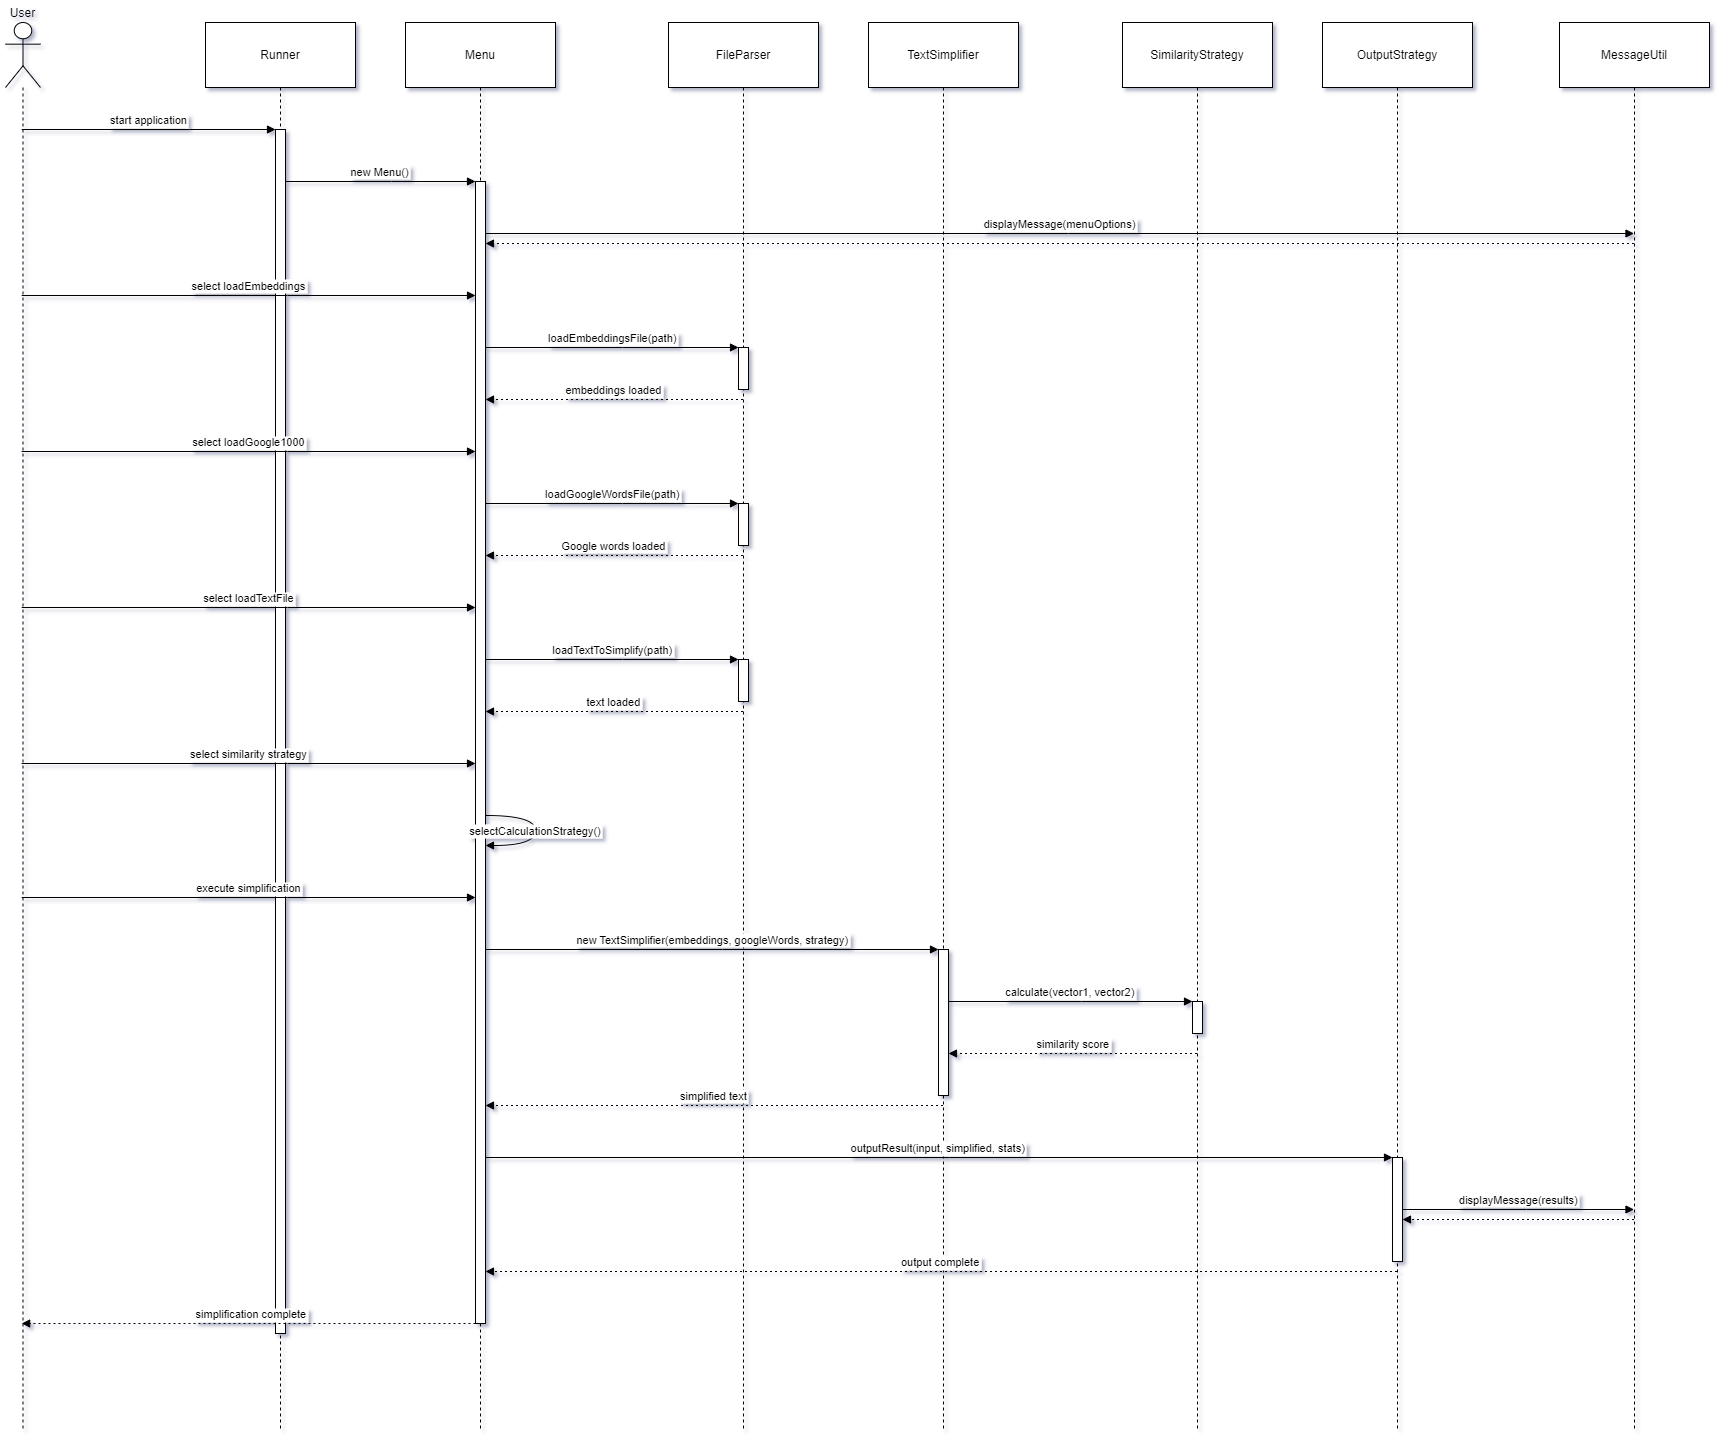

The diagram above was exported from draw.io. Its source (the exported page's mxGraphModel, read from the mxfile embedded in the PNG):
<mxGraphModel dx="3771" dy="2176" grid="1" gridSize="10" guides="1" tooltips="1" connect="1" arrows="1" fold="1" page="1" pageScale="1" pageWidth="1100" pageHeight="850" background="none" math="0" shadow="0">
  <root>
    <mxCell id="0" />
    <mxCell id="1" parent="0" />
    <mxCell id="Dv7nqqt7feS5nDhgDDEU-42" value="User" style="shape=umlLifeline;perimeter=lifelinePerimeter;whiteSpace=wrap;container=1;dropTarget=0;collapsible=0;recursiveResize=0;outlineConnect=0;portConstraint=eastwest;newEdgeStyle={&quot;edgeStyle&quot;:&quot;elbowEdgeStyle&quot;,&quot;elbow&quot;:&quot;vertical&quot;,&quot;curved&quot;:0,&quot;rounded&quot;:0};participant=umlActor;verticalAlign=bottom;labelPosition=center;verticalLabelPosition=top;align=center;size=65;" vertex="1" parent="1">
      <mxGeometry x="1090" y="20" width="35" height="1406" as="geometry" />
    </mxCell>
    <mxCell id="Dv7nqqt7feS5nDhgDDEU-43" value="Runner" style="shape=umlLifeline;perimeter=lifelinePerimeter;whiteSpace=wrap;container=1;dropTarget=0;collapsible=0;recursiveResize=0;outlineConnect=0;portConstraint=eastwest;newEdgeStyle={&quot;edgeStyle&quot;:&quot;elbowEdgeStyle&quot;,&quot;elbow&quot;:&quot;vertical&quot;,&quot;curved&quot;:0,&quot;rounded&quot;:0};size=65;" vertex="1" parent="1">
      <mxGeometry x="1290" y="20" width="150" height="1406" as="geometry" />
    </mxCell>
    <mxCell id="Dv7nqqt7feS5nDhgDDEU-44" value="" style="points=[];perimeter=orthogonalPerimeter;outlineConnect=0;targetShapes=umlLifeline;portConstraint=eastwest;newEdgeStyle={&quot;edgeStyle&quot;:&quot;elbowEdgeStyle&quot;,&quot;elbow&quot;:&quot;vertical&quot;,&quot;curved&quot;:0,&quot;rounded&quot;:0}" vertex="1" parent="Dv7nqqt7feS5nDhgDDEU-43">
      <mxGeometry x="70" y="107" width="10" height="1204" as="geometry" />
    </mxCell>
    <mxCell id="Dv7nqqt7feS5nDhgDDEU-45" value="Menu" style="shape=umlLifeline;perimeter=lifelinePerimeter;whiteSpace=wrap;container=1;dropTarget=0;collapsible=0;recursiveResize=0;outlineConnect=0;portConstraint=eastwest;newEdgeStyle={&quot;edgeStyle&quot;:&quot;elbowEdgeStyle&quot;,&quot;elbow&quot;:&quot;vertical&quot;,&quot;curved&quot;:0,&quot;rounded&quot;:0};size=65;" vertex="1" parent="1">
      <mxGeometry x="1490" y="20" width="150" height="1406" as="geometry" />
    </mxCell>
    <mxCell id="Dv7nqqt7feS5nDhgDDEU-46" value="" style="points=[];perimeter=orthogonalPerimeter;outlineConnect=0;targetShapes=umlLifeline;portConstraint=eastwest;newEdgeStyle={&quot;edgeStyle&quot;:&quot;elbowEdgeStyle&quot;,&quot;elbow&quot;:&quot;vertical&quot;,&quot;curved&quot;:0,&quot;rounded&quot;:0}" vertex="1" parent="Dv7nqqt7feS5nDhgDDEU-45">
      <mxGeometry x="70" y="159" width="10" height="1142" as="geometry" />
    </mxCell>
    <mxCell id="Dv7nqqt7feS5nDhgDDEU-47" value="FileParser" style="shape=umlLifeline;perimeter=lifelinePerimeter;whiteSpace=wrap;container=1;dropTarget=0;collapsible=0;recursiveResize=0;outlineConnect=0;portConstraint=eastwest;newEdgeStyle={&quot;edgeStyle&quot;:&quot;elbowEdgeStyle&quot;,&quot;elbow&quot;:&quot;vertical&quot;,&quot;curved&quot;:0,&quot;rounded&quot;:0};size=65;" vertex="1" parent="1">
      <mxGeometry x="1753" y="20" width="150" height="1406" as="geometry" />
    </mxCell>
    <mxCell id="Dv7nqqt7feS5nDhgDDEU-48" value="" style="points=[];perimeter=orthogonalPerimeter;outlineConnect=0;targetShapes=umlLifeline;portConstraint=eastwest;newEdgeStyle={&quot;edgeStyle&quot;:&quot;elbowEdgeStyle&quot;,&quot;elbow&quot;:&quot;vertical&quot;,&quot;curved&quot;:0,&quot;rounded&quot;:0}" vertex="1" parent="Dv7nqqt7feS5nDhgDDEU-47">
      <mxGeometry x="70" y="325" width="10" height="42" as="geometry" />
    </mxCell>
    <mxCell id="Dv7nqqt7feS5nDhgDDEU-49" value="" style="points=[];perimeter=orthogonalPerimeter;outlineConnect=0;targetShapes=umlLifeline;portConstraint=eastwest;newEdgeStyle={&quot;edgeStyle&quot;:&quot;elbowEdgeStyle&quot;,&quot;elbow&quot;:&quot;vertical&quot;,&quot;curved&quot;:0,&quot;rounded&quot;:0}" vertex="1" parent="Dv7nqqt7feS5nDhgDDEU-47">
      <mxGeometry x="70" y="481" width="10" height="42" as="geometry" />
    </mxCell>
    <mxCell id="Dv7nqqt7feS5nDhgDDEU-50" value="" style="points=[];perimeter=orthogonalPerimeter;outlineConnect=0;targetShapes=umlLifeline;portConstraint=eastwest;newEdgeStyle={&quot;edgeStyle&quot;:&quot;elbowEdgeStyle&quot;,&quot;elbow&quot;:&quot;vertical&quot;,&quot;curved&quot;:0,&quot;rounded&quot;:0}" vertex="1" parent="Dv7nqqt7feS5nDhgDDEU-47">
      <mxGeometry x="70" y="637" width="10" height="42" as="geometry" />
    </mxCell>
    <mxCell id="Dv7nqqt7feS5nDhgDDEU-51" value="TextSimplifier" style="shape=umlLifeline;perimeter=lifelinePerimeter;whiteSpace=wrap;container=1;dropTarget=0;collapsible=0;recursiveResize=0;outlineConnect=0;portConstraint=eastwest;newEdgeStyle={&quot;edgeStyle&quot;:&quot;elbowEdgeStyle&quot;,&quot;elbow&quot;:&quot;vertical&quot;,&quot;curved&quot;:0,&quot;rounded&quot;:0};size=65;" vertex="1" parent="1">
      <mxGeometry x="1953" y="20" width="150" height="1406" as="geometry" />
    </mxCell>
    <mxCell id="Dv7nqqt7feS5nDhgDDEU-52" value="" style="points=[];perimeter=orthogonalPerimeter;outlineConnect=0;targetShapes=umlLifeline;portConstraint=eastwest;newEdgeStyle={&quot;edgeStyle&quot;:&quot;elbowEdgeStyle&quot;,&quot;elbow&quot;:&quot;vertical&quot;,&quot;curved&quot;:0,&quot;rounded&quot;:0}" vertex="1" parent="Dv7nqqt7feS5nDhgDDEU-51">
      <mxGeometry x="70" y="927" width="10" height="146" as="geometry" />
    </mxCell>
    <mxCell id="Dv7nqqt7feS5nDhgDDEU-53" value="SimilarityStrategy" style="shape=umlLifeline;perimeter=lifelinePerimeter;whiteSpace=wrap;container=1;dropTarget=0;collapsible=0;recursiveResize=0;outlineConnect=0;portConstraint=eastwest;newEdgeStyle={&quot;edgeStyle&quot;:&quot;elbowEdgeStyle&quot;,&quot;elbow&quot;:&quot;vertical&quot;,&quot;curved&quot;:0,&quot;rounded&quot;:0};size=65;" vertex="1" parent="1">
      <mxGeometry x="2207" y="20" width="150" height="1406" as="geometry" />
    </mxCell>
    <mxCell id="Dv7nqqt7feS5nDhgDDEU-54" value="" style="points=[];perimeter=orthogonalPerimeter;outlineConnect=0;targetShapes=umlLifeline;portConstraint=eastwest;newEdgeStyle={&quot;edgeStyle&quot;:&quot;elbowEdgeStyle&quot;,&quot;elbow&quot;:&quot;vertical&quot;,&quot;curved&quot;:0,&quot;rounded&quot;:0}" vertex="1" parent="Dv7nqqt7feS5nDhgDDEU-53">
      <mxGeometry x="70" y="979" width="10" height="32" as="geometry" />
    </mxCell>
    <mxCell id="Dv7nqqt7feS5nDhgDDEU-55" value="OutputStrategy" style="shape=umlLifeline;perimeter=lifelinePerimeter;whiteSpace=wrap;container=1;dropTarget=0;collapsible=0;recursiveResize=0;outlineConnect=0;portConstraint=eastwest;newEdgeStyle={&quot;edgeStyle&quot;:&quot;elbowEdgeStyle&quot;,&quot;elbow&quot;:&quot;vertical&quot;,&quot;curved&quot;:0,&quot;rounded&quot;:0};size=65;" vertex="1" parent="1">
      <mxGeometry x="2407" y="20" width="150" height="1406" as="geometry" />
    </mxCell>
    <mxCell id="Dv7nqqt7feS5nDhgDDEU-56" value="" style="points=[];perimeter=orthogonalPerimeter;outlineConnect=0;targetShapes=umlLifeline;portConstraint=eastwest;newEdgeStyle={&quot;edgeStyle&quot;:&quot;elbowEdgeStyle&quot;,&quot;elbow&quot;:&quot;vertical&quot;,&quot;curved&quot;:0,&quot;rounded&quot;:0}" vertex="1" parent="Dv7nqqt7feS5nDhgDDEU-55">
      <mxGeometry x="70" y="1135" width="10" height="104" as="geometry" />
    </mxCell>
    <mxCell id="Dv7nqqt7feS5nDhgDDEU-57" value="MessageUtil" style="shape=umlLifeline;perimeter=lifelinePerimeter;whiteSpace=wrap;container=1;dropTarget=0;collapsible=0;recursiveResize=0;outlineConnect=0;portConstraint=eastwest;newEdgeStyle={&quot;edgeStyle&quot;:&quot;elbowEdgeStyle&quot;,&quot;elbow&quot;:&quot;vertical&quot;,&quot;curved&quot;:0,&quot;rounded&quot;:0};size=65;" vertex="1" parent="1">
      <mxGeometry x="2644" y="20" width="150" height="1406" as="geometry" />
    </mxCell>
    <mxCell id="Dv7nqqt7feS5nDhgDDEU-58" value="start application" style="verticalAlign=bottom;edgeStyle=elbowEdgeStyle;elbow=vertical;curved=0;rounded=0;endArrow=block;" edge="1" parent="1" source="Dv7nqqt7feS5nDhgDDEU-42" target="Dv7nqqt7feS5nDhgDDEU-44">
      <mxGeometry relative="1" as="geometry">
        <Array as="points">
          <mxPoint x="1274" y="127" />
        </Array>
      </mxGeometry>
    </mxCell>
    <mxCell id="Dv7nqqt7feS5nDhgDDEU-59" value="new Menu()" style="verticalAlign=bottom;edgeStyle=elbowEdgeStyle;elbow=vertical;curved=0;rounded=0;endArrow=block;" edge="1" parent="1" source="Dv7nqqt7feS5nDhgDDEU-44" target="Dv7nqqt7feS5nDhgDDEU-46">
      <mxGeometry relative="1" as="geometry">
        <Array as="points">
          <mxPoint x="1476" y="179" />
        </Array>
      </mxGeometry>
    </mxCell>
    <mxCell id="Dv7nqqt7feS5nDhgDDEU-60" value="displayMessage(menuOptions)" style="verticalAlign=bottom;edgeStyle=elbowEdgeStyle;elbow=vertical;curved=0;rounded=0;endArrow=block;" edge="1" parent="1" source="Dv7nqqt7feS5nDhgDDEU-46" target="Dv7nqqt7feS5nDhgDDEU-57">
      <mxGeometry relative="1" as="geometry">
        <Array as="points">
          <mxPoint x="2153" y="231" />
        </Array>
      </mxGeometry>
    </mxCell>
    <mxCell id="Dv7nqqt7feS5nDhgDDEU-61" value="" style="verticalAlign=bottom;edgeStyle=elbowEdgeStyle;elbow=vertical;curved=0;rounded=0;dashed=1;dashPattern=2 3;endArrow=block;" edge="1" parent="1" source="Dv7nqqt7feS5nDhgDDEU-57" target="Dv7nqqt7feS5nDhgDDEU-46">
      <mxGeometry relative="1" as="geometry">
        <Array as="points">
          <mxPoint x="2156" y="241" />
        </Array>
      </mxGeometry>
    </mxCell>
    <mxCell id="Dv7nqqt7feS5nDhgDDEU-62" value="select loadEmbeddings" style="verticalAlign=bottom;edgeStyle=elbowEdgeStyle;elbow=vertical;curved=0;rounded=0;endArrow=block;" edge="1" parent="1" source="Dv7nqqt7feS5nDhgDDEU-42" target="Dv7nqqt7feS5nDhgDDEU-46">
      <mxGeometry relative="1" as="geometry">
        <Array as="points">
          <mxPoint x="1372" y="293" />
        </Array>
      </mxGeometry>
    </mxCell>
    <mxCell id="Dv7nqqt7feS5nDhgDDEU-63" value="loadEmbeddingsFile(path)" style="verticalAlign=bottom;edgeStyle=elbowEdgeStyle;elbow=vertical;curved=0;rounded=0;endArrow=block;" edge="1" parent="1" source="Dv7nqqt7feS5nDhgDDEU-46" target="Dv7nqqt7feS5nDhgDDEU-48">
      <mxGeometry relative="1" as="geometry">
        <Array as="points">
          <mxPoint x="1707" y="345" />
        </Array>
      </mxGeometry>
    </mxCell>
    <mxCell id="Dv7nqqt7feS5nDhgDDEU-64" value="embeddings loaded" style="verticalAlign=bottom;edgeStyle=elbowEdgeStyle;elbow=vertical;curved=0;rounded=0;dashed=1;dashPattern=2 3;endArrow=block;" edge="1" parent="1" source="Dv7nqqt7feS5nDhgDDEU-47" target="Dv7nqqt7feS5nDhgDDEU-46">
      <mxGeometry relative="1" as="geometry">
        <Array as="points">
          <mxPoint x="1708" y="397" />
        </Array>
      </mxGeometry>
    </mxCell>
    <mxCell id="Dv7nqqt7feS5nDhgDDEU-65" value="select loadGoogle1000" style="verticalAlign=bottom;edgeStyle=elbowEdgeStyle;elbow=vertical;curved=0;rounded=0;endArrow=block;" edge="1" parent="1" source="Dv7nqqt7feS5nDhgDDEU-42" target="Dv7nqqt7feS5nDhgDDEU-46">
      <mxGeometry relative="1" as="geometry">
        <Array as="points">
          <mxPoint x="1372" y="449" />
        </Array>
      </mxGeometry>
    </mxCell>
    <mxCell id="Dv7nqqt7feS5nDhgDDEU-66" value="loadGoogleWordsFile(path)" style="verticalAlign=bottom;edgeStyle=elbowEdgeStyle;elbow=vertical;curved=0;rounded=0;endArrow=block;" edge="1" parent="1" source="Dv7nqqt7feS5nDhgDDEU-46" target="Dv7nqqt7feS5nDhgDDEU-49">
      <mxGeometry relative="1" as="geometry">
        <Array as="points">
          <mxPoint x="1707" y="501" />
        </Array>
      </mxGeometry>
    </mxCell>
    <mxCell id="Dv7nqqt7feS5nDhgDDEU-67" value="Google words loaded" style="verticalAlign=bottom;edgeStyle=elbowEdgeStyle;elbow=vertical;curved=0;rounded=0;dashed=1;dashPattern=2 3;endArrow=block;" edge="1" parent="1" source="Dv7nqqt7feS5nDhgDDEU-47" target="Dv7nqqt7feS5nDhgDDEU-46">
      <mxGeometry relative="1" as="geometry">
        <Array as="points">
          <mxPoint x="1708" y="553" />
        </Array>
      </mxGeometry>
    </mxCell>
    <mxCell id="Dv7nqqt7feS5nDhgDDEU-68" value="select loadTextFile" style="verticalAlign=bottom;edgeStyle=elbowEdgeStyle;elbow=vertical;curved=0;rounded=0;endArrow=block;" edge="1" parent="1" source="Dv7nqqt7feS5nDhgDDEU-42" target="Dv7nqqt7feS5nDhgDDEU-46">
      <mxGeometry relative="1" as="geometry">
        <Array as="points">
          <mxPoint x="1372" y="605" />
        </Array>
      </mxGeometry>
    </mxCell>
    <mxCell id="Dv7nqqt7feS5nDhgDDEU-69" value="loadTextToSimplify(path)" style="verticalAlign=bottom;edgeStyle=elbowEdgeStyle;elbow=vertical;curved=0;rounded=0;endArrow=block;" edge="1" parent="1" source="Dv7nqqt7feS5nDhgDDEU-46" target="Dv7nqqt7feS5nDhgDDEU-50">
      <mxGeometry relative="1" as="geometry">
        <Array as="points">
          <mxPoint x="1707" y="657" />
        </Array>
      </mxGeometry>
    </mxCell>
    <mxCell id="Dv7nqqt7feS5nDhgDDEU-70" value="text loaded" style="verticalAlign=bottom;edgeStyle=elbowEdgeStyle;elbow=vertical;curved=0;rounded=0;dashed=1;dashPattern=2 3;endArrow=block;" edge="1" parent="1" source="Dv7nqqt7feS5nDhgDDEU-47" target="Dv7nqqt7feS5nDhgDDEU-46">
      <mxGeometry relative="1" as="geometry">
        <Array as="points">
          <mxPoint x="1708" y="709" />
        </Array>
      </mxGeometry>
    </mxCell>
    <mxCell id="Dv7nqqt7feS5nDhgDDEU-71" value="select similarity strategy" style="verticalAlign=bottom;edgeStyle=elbowEdgeStyle;elbow=vertical;curved=0;rounded=0;endArrow=block;" edge="1" parent="1" source="Dv7nqqt7feS5nDhgDDEU-42" target="Dv7nqqt7feS5nDhgDDEU-46">
      <mxGeometry relative="1" as="geometry">
        <Array as="points">
          <mxPoint x="1372" y="761" />
        </Array>
      </mxGeometry>
    </mxCell>
    <mxCell id="Dv7nqqt7feS5nDhgDDEU-72" value="selectCalculationStrategy()" style="curved=1;endArrow=block;rounded=0;" edge="1" parent="1" source="Dv7nqqt7feS5nDhgDDEU-46" target="Dv7nqqt7feS5nDhgDDEU-46">
      <mxGeometry relative="1" as="geometry">
        <Array as="points">
          <mxPoint x="1620" y="813" />
          <mxPoint x="1620" y="843" />
        </Array>
      </mxGeometry>
    </mxCell>
    <mxCell id="Dv7nqqt7feS5nDhgDDEU-73" value="execute simplification" style="verticalAlign=bottom;edgeStyle=elbowEdgeStyle;elbow=vertical;curved=0;rounded=0;endArrow=block;" edge="1" parent="1" source="Dv7nqqt7feS5nDhgDDEU-42" target="Dv7nqqt7feS5nDhgDDEU-46">
      <mxGeometry relative="1" as="geometry">
        <Array as="points">
          <mxPoint x="1372" y="895" />
        </Array>
      </mxGeometry>
    </mxCell>
    <mxCell id="Dv7nqqt7feS5nDhgDDEU-74" value="new TextSimplifier(embeddings, googleWords, strategy)" style="verticalAlign=bottom;edgeStyle=elbowEdgeStyle;elbow=vertical;curved=0;rounded=0;endArrow=block;" edge="1" parent="1" source="Dv7nqqt7feS5nDhgDDEU-46" target="Dv7nqqt7feS5nDhgDDEU-52">
      <mxGeometry relative="1" as="geometry">
        <Array as="points">
          <mxPoint x="1807" y="947" />
        </Array>
      </mxGeometry>
    </mxCell>
    <mxCell id="Dv7nqqt7feS5nDhgDDEU-75" value="calculate(vector1, vector2)" style="verticalAlign=bottom;edgeStyle=elbowEdgeStyle;elbow=vertical;curved=0;rounded=0;endArrow=block;" edge="1" parent="1" source="Dv7nqqt7feS5nDhgDDEU-52" target="Dv7nqqt7feS5nDhgDDEU-54">
      <mxGeometry relative="1" as="geometry">
        <Array as="points">
          <mxPoint x="2166" y="999" />
        </Array>
      </mxGeometry>
    </mxCell>
    <mxCell id="Dv7nqqt7feS5nDhgDDEU-76" value="similarity score" style="verticalAlign=bottom;edgeStyle=elbowEdgeStyle;elbow=vertical;curved=0;rounded=0;dashed=1;dashPattern=2 3;endArrow=block;" edge="1" parent="1" source="Dv7nqqt7feS5nDhgDDEU-53" target="Dv7nqqt7feS5nDhgDDEU-52">
      <mxGeometry relative="1" as="geometry">
        <Array as="points">
          <mxPoint x="2167" y="1051" />
        </Array>
      </mxGeometry>
    </mxCell>
    <mxCell id="Dv7nqqt7feS5nDhgDDEU-77" value="simplified text" style="verticalAlign=bottom;edgeStyle=elbowEdgeStyle;elbow=vertical;curved=0;rounded=0;dashed=1;dashPattern=2 3;endArrow=block;" edge="1" parent="1" source="Dv7nqqt7feS5nDhgDDEU-51" target="Dv7nqqt7feS5nDhgDDEU-46">
      <mxGeometry relative="1" as="geometry">
        <Array as="points">
          <mxPoint x="1808" y="1103" />
        </Array>
      </mxGeometry>
    </mxCell>
    <mxCell id="Dv7nqqt7feS5nDhgDDEU-78" value="outputResult(input, simplified, stats)" style="verticalAlign=bottom;edgeStyle=elbowEdgeStyle;elbow=vertical;curved=0;rounded=0;endArrow=block;" edge="1" parent="1" source="Dv7nqqt7feS5nDhgDDEU-46" target="Dv7nqqt7feS5nDhgDDEU-56">
      <mxGeometry relative="1" as="geometry">
        <Array as="points">
          <mxPoint x="2034" y="1155" />
        </Array>
      </mxGeometry>
    </mxCell>
    <mxCell id="Dv7nqqt7feS5nDhgDDEU-79" value="displayMessage(results)" style="verticalAlign=bottom;edgeStyle=elbowEdgeStyle;elbow=vertical;curved=0;rounded=0;endArrow=block;" edge="1" parent="1" source="Dv7nqqt7feS5nDhgDDEU-56" target="Dv7nqqt7feS5nDhgDDEU-57">
      <mxGeometry relative="1" as="geometry">
        <Array as="points">
          <mxPoint x="2611" y="1207" />
        </Array>
      </mxGeometry>
    </mxCell>
    <mxCell id="Dv7nqqt7feS5nDhgDDEU-80" value="" style="verticalAlign=bottom;edgeStyle=elbowEdgeStyle;elbow=vertical;curved=0;rounded=0;dashed=1;dashPattern=2 3;endArrow=block;" edge="1" parent="1" source="Dv7nqqt7feS5nDhgDDEU-57" target="Dv7nqqt7feS5nDhgDDEU-56">
      <mxGeometry relative="1" as="geometry">
        <Array as="points">
          <mxPoint x="2614" y="1217" />
        </Array>
      </mxGeometry>
    </mxCell>
    <mxCell id="Dv7nqqt7feS5nDhgDDEU-81" value="output complete" style="verticalAlign=bottom;edgeStyle=elbowEdgeStyle;elbow=vertical;curved=0;rounded=0;dashed=1;dashPattern=2 3;endArrow=block;" edge="1" parent="1" source="Dv7nqqt7feS5nDhgDDEU-55" target="Dv7nqqt7feS5nDhgDDEU-46">
      <mxGeometry relative="1" as="geometry">
        <Array as="points">
          <mxPoint x="2035" y="1269" />
        </Array>
      </mxGeometry>
    </mxCell>
    <mxCell id="Dv7nqqt7feS5nDhgDDEU-82" value="simplification complete" style="verticalAlign=bottom;edgeStyle=elbowEdgeStyle;elbow=vertical;curved=0;rounded=0;dashed=1;dashPattern=2 3;endArrow=block;" edge="1" parent="1" source="Dv7nqqt7feS5nDhgDDEU-46" target="Dv7nqqt7feS5nDhgDDEU-42">
      <mxGeometry relative="1" as="geometry">
        <Array as="points">
          <mxPoint x="1375" y="1321" />
        </Array>
      </mxGeometry>
    </mxCell>
  </root>
</mxGraphModel>